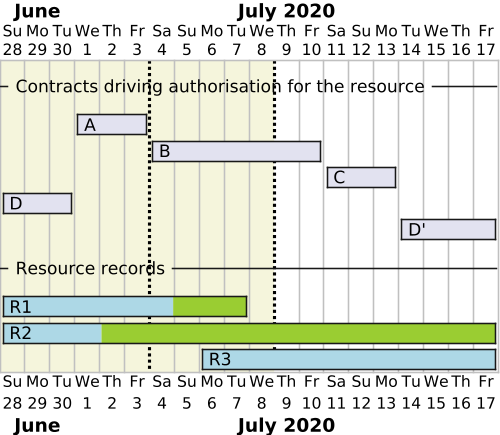

The diagram above was rendered by PlantUML. Its source (embedded in the PNG):
@startgantt asof_example
scale 500 width
Project starts 2020-06-28
2020-06-28 to 2020-07-08 are colored in Beige

-- Contracts driving authorisation for the resource --

[A] starts 2020-07-01
[A] ends 2020-07-03
Separator just at [A]'s end

[B] starts 2020-07-04
[B] ends 2020-07-10

[C] starts 2020-07-11
[C] ends 2020-07-13

[D] as [D1] starts 2020-06-28
[D1] ends 2020-06-30

[D'] as [D2] starts 2020-07-14
[D2] ends 2020-07-17

Separator just 2 days before [B]'s end

-- Resource records --

<style>
ganttDiagram {
  task {
    BackgroundColor LightBlue
  }
  undone {
    BackgroundColor YellowGreen
  }
}
</style>

[R1] as [R1] starts 2020-06-28
[R1] ends 2020-07-07
[R1] is 70% complete

[R2] as [R2] starts 2020-06-28
[R2] ends 2020-07-17
[R2] is 20% complete

[R3] as [R3] starts 2020-07-06
[R3] ends 2020-07-17
[R3] is 100% complete

@endgantt